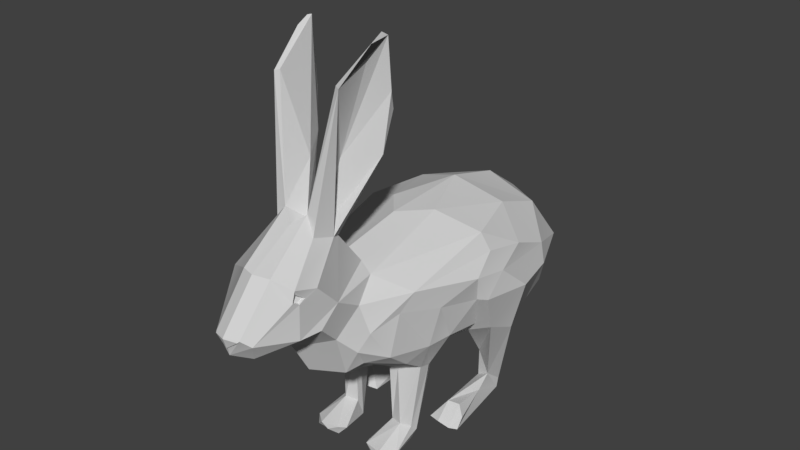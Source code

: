 # Source: Rabbit_v2.blend  (saved by Blender 2.77.0; exported with 4.5.12 LTS)
import bpy
from mathutils import Matrix  # noqa: F401  (used for matrix-valued properties, if any)

bpy.ops.wm.read_factory_settings(use_empty=True)
scene = bpy.context.scene
scene.name = 'Scene'

# ---- collections
col_collection_1 = bpy.data.collections.new('Collection 1'); scene.collection.children.link(col_collection_1)

# ---- materials (node trees are filled in below, after node groups)
mat_rabbit = bpy.data.materials.new('Rabbit')
mat_rabbit.alpha_threshold = 0.0
mat_rabbit.diffuse_color = (0.64, 0.64, 0.64, 1.0)
mat_rabbit.specular_color = (0.0, 0.0, 0.0)
mat_rabbit.roughness = 0.5
mat_rabbit.specular_intensity = 1.0

# ---- material node trees

# ---- world
world_world = bpy.data.worlds.new('World'); scene.world = world_world
world_world.color = (0.05088, 0.05088, 0.05088)
world_world.use_sun_shadow = False
world_world.sun_shadow_jitter_overblur = 0.0
world_world.cycles.sampling_method = 'MANUAL'

# ---- meshes
me_rabbit = bpy.data.meshes.new('Rabbit')
me_rabbit.from_pydata([(0.0, 0.6509, -0.2775), (0.0, 0.6378, -0.01943), (0.0, 0.6052, 0.1578), (0.0, 0.6377, 0.2074), (0.0, 0.2694, 0.2102), (0.0, 0.2136, 0.07906), (0.0, 0.6057, -0.4446), (0.0, 0.3289, -0.6121), (0.0, 0.3172, -0.6569), (-0.116, 0.1416, -0.2598), (-0.147, 0.07289, -0.261), (-0.2197, 0.3075, -0.1607), (-0.1002, 0.153, -0.3063), (-0.1543, 0.01063, -0.2991), (-0.1491, 0.03097, -0.3136), (-0.1609, 0.05511, -0.2011), (-0.1923, 0.04247, -0.08081), (-0.1734, 0.07288, -0.09171), (-0.1401, 0.07407, -0.08488), (-0.1881, 0.009337, -0.06514), (-0.1216, 0.05183, -0.1132), (-0.1328, 0.01982, -0.04979), (-0.0986, 0.01683, -0.05943), (-0.112, 0.05449, -0.2649), (-0.09994, 0.04559, -0.2899), (-0.1133, 0.0294, -0.3208), (-0.1124, 0.004623, -0.3036), (-0.1607, 0.2256, -0.358), (-0.1906, 0.4428, 0.023), (-0.1854, 0.3354, -0.02398), (-0.1732, 0.3315, 0.04538), (-0.1489, 0.2994, 0.1089), (-0.1568, 0.359, 0.1804), (-0.1556, 0.4687, 0.1423), (-0.1708, 0.5178, 0.1033), (-0.2282, 0.4943, -0.08195), (-0.1334, 0.4416, 0.2273), (-0.104, 0.3409, 0.22), (-0.1127, 0.3909, 0.251), (-0.08209, 0.325, 0.2625), (0.0, 0.4157, 0.3608), (-0.09437, 0.4483, 0.3067), (-0.1114, 0.5131, 0.3723), (0.0, 0.4698, 0.4095), (-0.1002, 0.5107, 0.4324), (-0.03222, 0.475, 0.5147), (-0.054, 0.5245, 0.5365), (0.0, 0.4942, 0.5589), (0.0, 0.5149, 0.5622), (-0.03761, 0.5459, 0.5593), (-0.04279, 0.6636, 0.4598), (-0.09408, 0.6117, 0.4443), (0.0, 0.6681, 0.4756), (-0.09722, 0.6442, 0.4387), (-0.08948, 0.6284, 0.4307), (-0.1011, 0.6159, 0.4107), (-0.1072, 0.6286, 0.3774), (-0.09833, 0.6039, 0.4272), (-0.1092, 0.5606, 0.3121), (-0.08649, 0.5677, 0.171), (-0.1051, 0.5154, 0.2355), (-0.05604, 0.5949, 0.1697), (-0.05456, 0.6952, 0.2476), (-0.0709, 0.7085, 0.2795), (-0.0694, 0.6343, -0.1017), (-0.1839, 0.5865, -0.1502), (-0.1372, 0.5997, -0.311), (-0.2193, 0.5172, -0.2752), (-0.1479, 0.5561, -0.4425), (-0.1888, 0.322, -0.1305), (-0.05086, 0.2516, 0.06041), (-0.09851, 0.2185, -0.2884), (0.0, 0.1904, -0.09008), (0.0, 0.1841, -0.2716), (-0.1384, 0.2622, -0.1697), (-0.1012, 0.1984, -0.4005), (0.0, 0.1778, -0.4127), (-0.1045, 0.2562, -0.5188), (-0.06353, 0.2302, -0.5404), (-0.04274, 0.2472, -0.6413), (0.0, 0.1659, -0.4961), (0.0, 0.2226, -0.6514), (0.0, 0.2744, -0.6647), (-0.1324, 0.3064, -0.5192), (-0.08925, 0.4115, -0.593), (-0.1559, 0.4124, -0.5564), (0.0, 0.4048, -0.6145), (0.0, 0.5198, -0.5642), (-0.2128, 0.4646, -0.4007), (-0.1723, 0.304, -0.4654), (-0.2222, 0.4017, -0.4041), (-0.2545, 0.4052, -0.2669), (-0.2353, 0.4789, -0.1828), (-0.2389, 0.4203, -0.1155), (-0.2204, 0.2621, -0.258), (-0.137, 0.2459, 0.03526), (-0.06284, 0.06221, 0.06235), (-0.07516, 0.2278, 0.05365), (-0.1361, 0.2358, -0.0004179), (-0.1192, 0.2427, -0.03641), (-0.06314, 0.005607, 0.04118), (-0.09169, 0.2346, -0.03335), (-0.2102, 0.416, -0.1051), (0.0, 0.7438, 0.3513), (0.0, 0.7411, 0.2926), (0.0, 0.3238, 0.3092), (0.0, 0.4696, 0.5053), (0.0, 0.5495, 0.5733), (-0.03505, 0.5424, 0.5635), (-0.08521, 1.08, 0.2742), (-0.02849, 0.8731, 0.2453), (-0.1057, 1.174, 0.1447), (-0.06059, 0.9113, 0.1835), (-0.03019, 0.7337, 0.2447), (-0.1188, 0.9892, 0.1206), (-0.1253, 0.8935, 0.1652), (-0.1256, 1.038, 0.135), (-0.1225, 1.169, 0.1423), (-0.1112, 1.157, 0.1856), (-0.05533, 0.8874, 0.2346), (-0.09822, 1.076, 0.28), (-0.03539, 0.7735, 0.3275), (-0.05742, 0.7217, 0.334), (-0.03786, 0.7213, 0.2746), (-0.03982, 0.02185, 0.1355), (-0.05212, 0.03096, 0.1584), (-0.0983, 0.06707, 0.07354), (-0.08149, 0.01565, 0.1666), (-0.1029, 0.03057, 0.1684), (-0.1389, 0.02471, 0.1382), (-0.12, 0.05577, 0.05228), (-0.1302, 0.003133, 0.1513), (-0.1101, 0.003573, 0.1513), (-0.1082, 0.002389, 0.03866), (-0.05699, 0.002603, 0.1501), (-0.1668, 0.01105, -0.0531), (-0.1272, 0.004242, -0.0656), (-0.08351, 0.6223, 0.4281), (-0.08689, 0.6101, 0.4381), (-0.09002, 0.6044, 0.4256), (-0.09202, 0.6132, 0.4134), (0.0, 0.7242, 0.2559), (-0.0558, 0.2823, -0.5929), (-0.1231, 0.03778, 0.03281), (0.0, 0.5454, 0.5751), (0.0, 0.5168, 0.5659), (-0.2116, 0.5394, -0.1553)], [(3, 141), (2, 3)], [(9, 11, 10), (71, 9, 12), (9, 23, 12), (15, 16, 17), (15, 17, 18), (18, 17, 135), (18, 135, 21), (20, 18, 22), (18, 21, 22), (22, 23, 20), (25, 24, 26), (30, 28, 29), (30, 31, 32), (28, 30, 33), (32, 33, 30), (34, 28, 33), (34, 33, 36), (32, 36, 33), (31, 37, 32), (36, 32, 38), (38, 32, 37), (39, 38, 37), (38, 39, 41), (39, 105, 40, 41), (42, 41, 40, 43), (42, 43, 44), (44, 43, 45), (44, 45, 46), (47, 46, 45), (49, 46, 47), (48, 49, 47), (54, 51, 53), (55, 54, 53, 56), (57, 55, 56), (58, 44, 57, 56), (46, 51, 57), (46, 57, 44), (58, 42, 44), (41, 42, 58, 60), (59, 60, 58), (41, 60, 36, 38), (60, 34, 36), (59, 34, 60), (59, 58, 61), (61, 58, 62), (56, 63, 62, 58), (2, 1, 64, 59, 61), (28, 34, 35), (64, 65, 59), (65, 34, 59), (0, 66, 64), (66, 65, 64), (67, 146, 65), (66, 67, 65), (65, 146, 34), (28, 35, 102), (28, 102, 29), (29, 102, 69), (73, 72, 70, 71), (70, 74, 71), (75, 71, 27), (27, 83, 75), (76, 73, 71, 75), (75, 83, 77), (78, 76, 75, 77), (79, 80, 76), (76, 78, 79), (81, 80, 79), (82, 81, 79), (142, 78, 77), (142, 77, 83), (84, 142, 85), (85, 142, 83), (86, 84, 87), (84, 85, 87), (87, 85, 68), (88, 67, 66, 68), (89, 83, 27), (85, 83, 89), (88, 68, 85), (85, 89, 90), (85, 90, 88), (27, 90, 89), (92, 88, 90, 91), (92, 67, 88), (92, 91, 93), (11, 93, 91, 94), (94, 91, 90, 27), (96, 97, 126), (95, 126, 97), (97, 31, 95), (97, 96, 70), (70, 96, 100), (100, 101, 70), (70, 101, 99), (110, 111, 109), (110, 112, 111), (104, 112, 110), (113, 112, 104), (113, 114, 112), (62, 114, 113), (62, 115, 114), (112, 114, 111), (114, 116, 111), (111, 116, 117), (114, 115, 116), (109, 111, 117, 118, 120), (118, 117, 119), (119, 117, 116), (118, 119, 120), (121, 109, 120), (122, 121, 120), (119, 123, 120), (63, 122, 120), (120, 123, 63), (123, 115, 63), (100, 96, 124), (124, 96, 125), (96, 126, 125), (125, 128, 127), (125, 126, 128), (126, 129, 128), (130, 129, 126), (128, 129, 131), (128, 131, 132), (129, 130, 143), (131, 134, 132), (131, 133, 134), (26, 136, 135), (54, 55, 140, 137), (51, 54, 137, 138), (57, 51, 138, 139), (140, 139, 138, 137), (55, 57, 139, 140), (10, 94, 14), (94, 27, 14), (11, 94, 10), (11, 9, 74), (9, 10, 23), (74, 9, 71), (12, 23, 24), (12, 27, 71), (10, 14, 13), (25, 14, 27), (25, 26, 14), (14, 26, 13), (15, 13, 19), (15, 10, 13), (15, 19, 16), (10, 15, 18), (20, 10, 18), (16, 19, 135), (17, 16, 135), (26, 23, 22), (23, 10, 20), (26, 24, 23), (27, 24, 25), (12, 24, 27), (29, 70, 99), (70, 4, 39), (5, 4, 70), (39, 4, 105), (43, 106, 45), (47, 45, 106), (49, 48, 145, 108), (50, 52, 103, 121), (121, 122, 53, 50), (46, 49, 50, 53, 51), (63, 56, 53, 122), (2, 61, 62, 141), (62, 113, 141), (141, 113, 104), (0, 64, 1), (0, 68, 66), (6, 68, 0), (29, 69, 70), (78, 142, 79), (79, 142, 8, 82), (8, 142, 7), (84, 7, 142), (84, 86, 7), (6, 87, 68), (67, 92, 35, 146), (102, 35, 92, 93), (93, 11, 74, 69, 102), (70, 69, 74), (133, 143, 99), (143, 130, 98), (126, 95, 130), (98, 130, 95), (99, 143, 98), (98, 29, 99), (30, 29, 98), (95, 30, 98), (31, 30, 95), (31, 97, 37), (39, 37, 97, 70), (133, 101, 100), (99, 101, 133), (103, 104, 121), (104, 110, 121), (121, 110, 109), (63, 115, 62), (100, 124, 134), (125, 134, 124), (125, 127, 134), (128, 132, 127), (133, 131, 129), (143, 133, 129), (134, 133, 100), (134, 127, 132), (21, 135, 136), (26, 135, 19), (13, 26, 19), (136, 26, 22), (22, 21, 136), (144, 108, 145), (107, 49, 108, 144), (107, 52, 50, 49), (119, 116, 115, 123), (34, 146, 35), (5, 70, 72)])
_k = set([(51, 54), (54, 55), (137, 138), (137, 140)])
me_rabbit.attributes.new('sharp_edge', 'BOOLEAN', 'EDGE').data.foreach_set('value', [ (min(e.vertices), max(e.vertices)) in _k for e in me_rabbit.edges])
_uv = me_rabbit.uv_layers.new(name='UVMap')
_uv.uv.foreach_set('vector', [0.1046, 0.2359, 0.04059, 0.2235, 0.1052, 0.2729, 0.1543, 0.1891, 0.1046, 0.2359, 0.1593, 0.232, 0.1046, 0.2359, 0.127, 0.2585, 0.1593, 0.232, 0.2043, 0.1253, 0.3304, 0.1336, 0.3289, 0.1182, 0.2043, 0.1253, 0.3289, 0.1182, 0.3321, 0.07234, 0.3321, 0.07234, 0.3289, 0.1182, 0.3651, 0.1133, 0.3321, 0.07234, 0.3651, 0.1133, 0.3694, 0.06258, 0.2993, 0.05952, 0.3321, 0.07234, 0.3505, 0.0278, 0.3321, 0.07234, 0.3694, 0.06258, 0.3505, 0.0278, 0.3505, 0.0278, 0.127, 0.0618, 0.2993, 0.05952, 0.04495, 0.02619, 0.08603, 0.03985, 0.05174, 0.00683, 0.3235, 0.4299, 0.3977, 0.4831, 0.3685, 0.3802, 0.3235, 0.4299, 0.2661, 0.4517, 0.2605, 0.5124, 0.3977, 0.4831, 0.3235, 0.4299, 0.3408, 0.5608, 0.2605, 0.5124, 0.3408, 0.5608, 0.3235, 0.4299, 0.374, 0.6196, 0.3977, 0.4831, 0.3408, 0.5608, 0.374, 0.6196, 0.3408, 0.5608, 0.269, 0.6038, 0.2605, 0.5124, 0.269, 0.6038, 0.3408, 0.5608, 0.2661, 0.4517, 0.1916, 0.5257, 0.2605, 0.5124, 0.269, 0.6038, 0.2605, 0.5124, 0.2029, 0.5866, 0.2029, 0.5866, 0.2605, 0.5124, 0.1916, 0.5257, 0.1469, 0.5484, 0.2029, 0.5866, 0.1916, 0.5257, 0.2029, 0.5866, 0.1469, 0.5484, 0.1776, 0.6771, 0.1469, 0.5484, 0.03645, 0.5694, 0.0, 0.0, 0.1776, 0.6771, 0.1675, 0.7589, 0.1776, 0.6771, 0.0, 0.0, 0.02817, 0.7353, 0.1675, 0.7589, 0.02817, 0.7353, 0.1262, 0.8196, 0.1262, 0.8196, 0.02817, 0.7353, 0.04228, 0.8413, 0.1262, 0.8196, 0.04228, 0.8413, 0.08083, 0.874, 0.01012, 0.8789, 0.08083, 0.874, 0.04228, 0.8413, 0.06633, 0.9074, 0.08083, 0.874, 0.01012, 0.8789, 0.01843, 0.9033, 0.06633, 0.9074, 0.01012, 0.8789, 0.1948, 0.9123, 0.1736, 0.9041, 0.2002, 0.9239, 0.2011, 0.8927, 0.1948, 0.9123, 0.2002, 0.9239, 0.2326, 0.8862, 0.1852, 0.8931, 0.2011, 0.8927, 0.2326, 0.8862, 0.2379, 0.7965, 0.1262, 0.8196, 0.1852, 0.8931, 0.2326, 0.8862, 0.08083, 0.874, 0.1736, 0.9041, 0.1852, 0.8931, 0.08083, 0.874, 0.1852, 0.8931, 0.1262, 0.8196, 0.2379, 0.7965, 0.1675, 0.7589, 0.1262, 0.8196, 0.1776, 0.6771, 0.1675, 0.7589, 0.2379, 0.7965, 0.2881, 0.7012, 0.3752, 0.7392, 0.2881, 0.7012, 0.2379, 0.7965, 0.1776, 0.6771, 0.2881, 0.7012, 0.269, 0.6038, 0.2029, 0.5866, 0.2881, 0.7012, 0.374, 0.6196, 0.269, 0.6038, 0.3752, 0.7392, 0.374, 0.6196, 0.2881, 0.7012, 0.3752, 0.7392, 0.2379, 0.7965, 0.4058, 0.8108, 0.4058, 0.8108, 0.2379, 0.7965, 0.3317, 0.8803, 0.9448, 0.7896, 0.9173, 0.8019, 0.9596, 0.8507, 0.2379, 0.7965, 0.4439, 0.8659, 0.5968, 0.792, 0.6146, 0.6907, 0.3752, 0.7392, 0.4058, 0.8108, 0.3977, 0.4831, 0.374, 0.6196, 0.5476, 0.4892, 0.6146, 0.6907, 0.5988, 0.5919, 0.3752, 0.7392, 0.5988, 0.5919, 0.374, 0.6196, 0.3752, 0.7392, 0.7671, 0.6616, 0.6957, 0.544, 0.6146, 0.6907, 0.6957, 0.544, 0.5988, 0.5919, 0.6146, 0.6907, 0.6323, 0.4743, 0.5726, 0.5394, 0.5988, 0.5919, 0.6957, 0.544, 0.6323, 0.4743, 0.5988, 0.5919, 0.5988, 0.5919, 0.5726, 0.5394, 0.374, 0.6196, 0.3977, 0.4831, 0.5476, 0.4892, 0.4764, 0.4302, 0.3977, 0.4831, 0.4764, 0.4302, 0.3685, 0.3802, 0.3685, 0.3802, 0.4764, 0.4302, 0.4479, 0.3442, 0.4706, 0.1282, 0.0, 0.0, 0.3592, 0.2596, 0.5115, 0.2103, 0.3592, 0.2596, 0.4097, 0.2778, 0.5115, 0.2103, 0.6198, 0.2221, 0.5115, 0.2103, 0.6027, 0.2608, 0.6027, 0.2608, 0.7097, 0.3032, 0.6198, 0.2221, 0.0, 0.0, 0.4706, 0.1282, 0.5115, 0.2103, 0.6198, 0.2221, 0.6198, 0.2221, 0.7097, 0.3032, 0.6986, 0.2591, 0.7285, 0.2102, 0.6499, 0.1459, 0.6198, 0.2221, 0.6986, 0.2591, 0.7595, 0.1769, 0.7048, 0.1082, 0.6499, 0.1459, 0.6499, 0.1459, 0.7285, 0.2102, 0.7595, 0.1769, 0.7788, 0.1431, 0.7048, 0.1082, 0.7595, 0.1769, 0.8154, 0.1797, 0.7788, 0.1431, 0.7595, 0.1769, 0.7807, 0.2384, 0.7285, 0.2102, 0.6986, 0.2591, 0.7807, 0.2384, 0.6986, 0.2591, 0.7097, 0.3032, 0.7961, 0.3362, 0.7807, 0.2384, 0.7376, 0.3595, 0.7376, 0.3595, 0.7807, 0.2384, 0.7097, 0.3032, 0.8613, 0.311, 0.7961, 0.3362, 0.8757, 0.4136, 0.7961, 0.3362, 0.7376, 0.3595, 0.8757, 0.4136, 0.8757, 0.4136, 0.7376, 0.3595, 0.7387, 0.4663, 0.6624, 0.4131, 0.6323, 0.4743, 0.6957, 0.544, 0.7387, 0.4663, 0.6621, 0.3181, 0.7097, 0.3032, 0.6027, 0.2608, 0.7376, 0.3595, 0.7097, 0.3032, 0.6621, 0.3181, 0.6624, 0.4131, 0.7387, 0.4663, 0.7376, 0.3595, 0.7376, 0.3595, 0.6621, 0.3181, 0.6396, 0.3729, 0.7376, 0.3595, 0.6396, 0.3729, 0.6624, 0.4131, 0.6027, 0.2608, 0.6396, 0.3729, 0.6621, 0.3181, 0.5519, 0.4586, 0.6624, 0.4131, 0.6396, 0.3729, 0.574, 0.3901, 0.5519, 0.4586, 0.6323, 0.4743, 0.6624, 0.4131, 0.5519, 0.4586, 0.574, 0.3901, 0.4946, 0.4285, 0.4713, 0.3384, 0.4946, 0.4285, 0.574, 0.3901, 0.5265, 0.3061, 0.5265, 0.3061, 0.574, 0.3901, 0.6396, 0.3729, 0.6027, 0.2608, 0.8851, 0.5674, 0.9312, 0.5874, 0.8939, 0.5399, 0.951, 0.5161, 0.8939, 0.5399, 0.9312, 0.5874, 0.9312, 0.5874, 0.9937, 0.5322, 0.951, 0.5161, 0.9312, 0.5874, 0.8851, 0.5674, 0.9135, 0.6873, 0.9135, 0.6873, 0.8851, 0.5674, 0.8649, 0.5978, 0.8649, 0.5978, 0.8662, 0.6398, 0.9135, 0.6873, 0.9135, 0.6873, 0.8662, 0.6398, 0.8489, 0.6491, 0.8522, 0.9468, 0.6296, 0.8766, 0.7002, 0.9626, 0.8522, 0.9468, 0.8157, 0.9081, 0.6296, 0.8766, 0.9409, 0.9484, 0.8157, 0.9081, 0.8522, 0.9468, 0.9538, 0.9047, 0.8157, 0.9081, 0.9409, 0.9484, 0.9538, 0.9047, 0.7608, 0.868, 0.8157, 0.9081, 0.9596, 0.8507, 0.7608, 0.868, 0.9538, 0.9047, 0.9596, 0.8507, 0.8135, 0.852, 0.7608, 0.868, 0.8157, 0.9081, 0.7608, 0.868, 0.6296, 0.8766, 0.7608, 0.868, 0.7303, 0.855, 0.6296, 0.8766, 0.6296, 0.8766, 0.7303, 0.855, 0.6403, 0.8531, 0.7608, 0.868, 0.8135, 0.852, 0.7303, 0.855, 0.7002, 0.9626, 0.6296, 0.8766, 0.6403, 0.8531, 0.6394, 0.828, 0.7089, 0.7664, 0.6394, 0.828, 0.6403, 0.8531, 0.8278, 0.7956, 0.8278, 0.7956, 0.6403, 0.8531, 0.7303, 0.855, 0.6394, 0.828, 0.8278, 0.7956, 0.7089, 0.7664, 0.9027, 0.7221, 0.7002, 0.7583, 0.7089, 0.7664, 0.9226, 0.7513, 0.9027, 0.7221, 0.7089, 0.7664, 0.8278, 0.7956, 0.9032, 0.7967, 0.7089, 0.7664, 0.9173, 0.8019, 0.9226, 0.7513, 0.7089, 0.7664, 0.7089, 0.7664, 0.9032, 0.7967, 0.9173, 0.8019, 0.9032, 0.7967, 0.8135, 0.852, 0.9173, 0.8019, 0.8377, 0.06553, 0.858, 0.1019, 0.9164, 0.04313, 0.9164, 0.04313, 0.858, 0.1019, 0.9359, 0.05122, 0.858, 0.1019, 0.8935, 0.1272, 0.9359, 0.05122, 0.9359, 0.05122, 0.9619, 0.09293, 0.9684, 0.06805, 0.9359, 0.05122, 0.8935, 0.1272, 0.9619, 0.09293, 0.8935, 0.1272, 0.9633, 0.127, 0.9619, 0.09293, 0.898, 0.1638, 0.9633, 0.127, 0.8935, 0.1272, 0.9619, 0.09293, 0.9633, 0.127, 0.9811, 0.1229, 0.9619, 0.09293, 0.9811, 0.1229, 0.9897, 0.105, 0.9633, 0.127, 0.898, 0.1638, 0.8869, 0.1969, 0.5405, 0.09087, 0.5246, 0.03491, 0.533, 0.08007, 0.5405, 0.09087, 0.6187, 0.05773, 0.5246, 0.03491, 0.5997, 0.841, 0.408, 0.9415, 0.4141, 0.9784, 0.1948, 0.9123, 0.2011, 0.8927, 0.2011, 0.8927, 0.1948, 0.9123, 0.1736, 0.9041, 0.1948, 0.9123, 0.1948, 0.9123, 0.1736, 0.9041, 0.1852, 0.8931, 0.1736, 0.9041, 0.1736, 0.9041, 0.1852, 0.8931, 0.2011, 0.8927, 0.1852, 0.8931, 0.1736, 0.9041, 0.1948, 0.9123, 0.2011, 0.8927, 0.1852, 0.8931, 0.1852, 0.8931, 0.2011, 0.8927, 0.1052, 0.2729, 0.03071, 0.335, 0.07953, 0.3657, 0.03071, 0.335, 0.0284, 0.4086, 0.07953, 0.3657, 0.04059, 0.2235, 0.03418, 0.2915, 0.1052, 0.2729, 0.04059, 0.2235, 0.1046, 0.2359, 0.07861, 0.1855, 0.1046, 0.2359, 0.1052, 0.2729, 0.127, 0.2585, 0.07861, 0.1855, 0.1046, 0.2359, 0.1543, 0.1891, 0.1593, 0.232, 0.127, 0.2585, 0.1724, 0.2549, 0.1593, 0.232, 0.2055, 0.1853, 0.1543, 0.1891, 0.08447, 0.105, 0.0498, 0.1635, 0.05811, 0.1715, 0.02148, 0.1582, 0.0498, 0.1635, 0.02246, 0.1245, 0.02148, 0.1582, 0.02539, 0.1777, 0.0498, 0.1635, 0.0498, 0.1635, 0.02539, 0.1777, 0.05811, 0.1715, 0.2043, 0.1253, 0.05811, 0.1715, 0.3501, 0.1493, 0.2043, 0.1253, 0.1438, 0.09596, 0.05811, 0.1715, 0.2043, 0.1253, 0.3501, 0.1493, 0.3304, 0.1336, 0.1438, 0.09596, 0.2043, 0.1253, 0.3321, 0.07234, 0.2993, 0.05952, 0.1438, 0.09596, 0.3321, 0.07234, 0.3304, 0.1336, 0.3501, 0.1493, 0.3651, 0.1133, 0.3289, 0.1182, 0.3304, 0.1336, 0.3651, 0.1133, 0.05174, 0.00683, 0.127, 0.0618, 0.3505, 0.0278, 0.127, 0.0618, 0.1438, 0.09596, 0.2993, 0.05952, 0.05174, 0.00683, 0.08603, 0.03985, 0.127, 0.0618, 0.04277, 0.05722, 0.08603, 0.03985, 0.04495, 0.02619, 0.07275, 0.0669, 0.08603, 0.03985, 0.04277, 0.05722, 0.3685, 0.3802, 0.3581, 0.3564, 0.3354, 0.3589, 0.2364, 0.318, 0.07531, 0.4378, 0.1469, 0.5484, 0.1597, 0.3217, 0.07531, 0.4378, 0.2364, 0.318, 0.1469, 0.5484, 0.07531, 0.4378, 0.03645, 0.5694, 0.02817, 0.7353, 0.005659, 0.8239, 0.04228, 0.8413, 0.01012, 0.8789, 0.04228, 0.8413, 0.005659, 0.8239, 0.06633, 0.9074, 0.01843, 0.9033, 0.01843, 0.9033, 0.06633, 0.9074, 0.1939, 0.9552, 0.0, 0.0, 0.9614, 0.9902, 0.9224, 0.9839, 0.9027, 0.7221, 0.9226, 0.7513, 0.2002, 0.9239, 0.1939, 0.9552, 0.08083, 0.874, 0.06633, 0.9074, 0.1939, 0.9552, 0.2002, 0.9239, 0.1736, 0.9041, 0.9173, 0.8019, 0.9448, 0.7896, 0.2002, 0.9239, 0.2764, 0.9219, 0.4439, 0.8659, 0.4058, 0.8108, 0.3317, 0.8803, 0.3402, 0.9498, 0.3317, 0.8803, 0.3258, 0.9186, 0.3402, 0.9498, 0.3402, 0.9498, 0.3258, 0.9186, 0.3033, 0.9707, 0.7671, 0.6616, 0.6146, 0.6907, 0.5968, 0.792, 0.7671, 0.6616, 0.7387, 0.4663, 0.6957, 0.544, 0.854, 0.5405, 0.7387, 0.4663, 0.7671, 0.6616, 0.3685, 0.3802, 0.4479, 0.3442, 0.3592, 0.2596, 0.7285, 0.2102, 0.7807, 0.2384, 0.7595, 0.1769, 0.7595, 0.1769, 0.7807, 0.2384, 0.8281, 0.2319, 0.8154, 0.1797, 0.8281, 0.2319, 0.7807, 0.2384, 0.837, 0.2532, 0.7961, 0.3362, 0.837, 0.2532, 0.7807, 0.2384, 0.7961, 0.3362, 0.8613, 0.311, 0.837, 0.2532, 0.854, 0.5405, 0.8757, 0.4136, 0.7387, 0.4663, 0.6323, 0.4743, 0.5519, 0.4586, 0.5476, 0.4892, 0.5726, 0.5394, 0.4764, 0.4302, 0.5476, 0.4892, 0.5519, 0.4586, 0.4946, 0.4285, 0.4946, 0.4285, 0.4713, 0.3384, 0.07861, 0.1855, 0.4479, 0.3442, 0.4764, 0.4302, 0.3592, 0.2596, 0.4479, 0.3442, 0.4097, 0.2778, 0.8979, 0.4829, 0.8747, 0.491, 0.9283, 0.4466, 0.8747, 0.491, 0.8916, 0.5125, 0.9398, 0.4744, 0.8939, 0.5399, 0.951, 0.5161, 0.8916, 0.5125, 0.9398, 0.4744, 0.8916, 0.5125, 0.951, 0.5161, 0.9283, 0.4466, 0.8747, 0.491, 0.9398, 0.4744, 0.9398, 0.4744, 0.9951, 0.4409, 0.9283, 0.4466, 0.998, 0.4844, 0.9951, 0.4409, 0.9398, 0.4744, 0.951, 0.5161, 0.998, 0.4844, 0.9398, 0.4744, 0.9937, 0.5322, 0.998, 0.4844, 0.951, 0.5161, 0.9937, 0.5322, 0.9312, 0.5874, 0.9961, 0.5698, 0.1469, 0.5484, 0.9961, 0.5698, 0.9312, 0.5874, 0.2364, 0.318, 0.8413, 0.6094, 0.8662, 0.6398, 0.8649, 0.5978, 0.8489, 0.6491, 0.8662, 0.6398, 0.8413, 0.6094, 0.9614, 0.9902, 0.9409, 0.9484, 0.9224, 0.9839, 0.9409, 0.9484, 0.8522, 0.9468, 0.9224, 0.9839, 0.9224, 0.9839, 0.8522, 0.9468, 0.7002, 0.9626, 0.9173, 0.8019, 0.8135, 0.852, 0.9596, 0.8507, 0.8377, 0.06553, 0.9164, 0.04313, 0.945, 0.02095, 0.9359, 0.05122, 0.945, 0.02095, 0.9164, 0.04313, 0.9359, 0.05122, 0.9684, 0.06805, 0.945, 0.02095, 0.9619, 0.09293, 0.9897, 0.105, 0.9684, 0.06805, 0.9172, 0.2204, 0.9811, 0.1229, 0.9633, 0.127, 0.8869, 0.1969, 0.9172, 0.2204, 0.9633, 0.127, 0.5246, 0.03491, 0.6187, 0.05773, 0.6057, 0.02734, 0.5246, 0.03491, 0.5234, 0.06103, 0.533, 0.08007, 0.3937, 0.948, 0.4141, 0.9784, 0.408, 0.9415, 0.5997, 0.841, 0.4141, 0.9784, 0.4288, 0.9917, 0.6152, 0.877, 0.5997, 0.841, 0.4288, 0.9917, 0.408, 0.9415, 0.5997, 0.841, 0.3928, 0.9227, 0.3928, 0.9227, 0.3937, 0.948, 0.408, 0.9415, 0.04279, 0.9368, 0.06633, 0.9074, 0.01843, 0.9033, 0.04279, 0.9368, 0.06633, 0.9074, 0.06633, 0.9074, 0.04279, 0.9368, 0.04279, 0.9368, 0.0, 0.0, 0.1939, 0.9552, 0.06633, 0.9074, 0.8278, 0.7956, 0.7303, 0.855, 0.8135, 0.852, 0.9032, 0.7967, 0.374, 0.6196, 0.5726, 0.5394, 0.5476, 0.4892, 0.0, 0.0, 0.0, 0.0, 0.0, 0.0])
me_rabbit.materials.append(mat_rabbit)
me_rabbit.use_remesh_preserve_volume = False
me_rabbit.use_remesh_preserve_attributes = False
me_rabbit.use_mirror_vertex_groups = False
me_rabbit.update()
me_rabbit.normals_split_custom_set([tuple(v) for v in zip(*[iter([0.4128, -0.1616, 0.8964, 0.4656, -0.2321, 0.854, 0.4618, -0.2005, 0.864, 0.7815, -0.5386, 0.3149, 0.9641, -0.06309, 0.2581, 0.9398, -0.09462, 0.3283, 0.961, -0.002084, 0.2767, 0.9428, 0.09219, 0.3203, 0.937, -0.0007581, 0.3494, -0.8687, 0.4743, -0.1425, -0.8224, 0.5, -0.2715, -0.8855, 0.423, -0.1922, -0.000931, 0.9918, -0.1276, 0.03375, 0.9783, -0.2047, -0.004369, 0.986, -0.1665, -0.2896, 0.444, 0.8479, -0.1391, 0.4555, 0.8793, -0.1763, 0.5397, 0.8232, -0.2285, 0.407, 0.8844, -0.1726, 0.521, 0.8359, -0.2626, 0.5382, 0.8009, 0.7944, 0.599, 0.1006, 0.8672, 0.4946, 0.05814, 0.7562, 0.6542, 0.01629, 0.2975, 0.4384, 0.8481, 0.2746, 0.6367, 0.7205, 0.1978, 0.5642, 0.8016, 0.7846, 0.6199, 0.01326, 0.789, 0.5983, 0.1394, 0.8179, 0.5738, 0.04154, 0.9367, -0.2008, -0.2869, 0.9175, -0.1992, -0.3442, 0.9411, -0.1059, -0.321, -0.983, -0.1109, 0.1461, -0.9701, -0.1822, 0.1606, -0.9629, -0.0974, 0.2515, -0.918, -0.3419, 0.201, -0.9258, -0.3223, 0.1975, -0.9218, -0.3505, 0.1654, -0.9435, -0.09073, 0.3188, -0.951, -0.06894, 0.3013, -0.9544, -0.09629, 0.2824, -0.9944, 0.05206, 0.09197, -0.994, 0.03212, 0.1047, -0.9901, 0.06074, 0.1268, -0.9509, -0.07917, 0.2992, -0.9494, -0.04874, 0.3102, -0.9589, -0.05236, 0.2789, -0.9552, -0.1667, 0.2447, -0.9712, -0.1175, 0.2073, -0.974, -0.1193, 0.1927, -0.9509, 0.1276, 0.282, -0.9746, 0.103, 0.1989, -0.9493, 0.1032, 0.297, -0.581, -0.6425, 0.4996, -0.6053, -0.6589, 0.4466, -0.5372, -0.6924, 0.4816, -0.8328, -0.1635, 0.5289, -0.8062, -0.03653, 0.5905, -0.8478, -0.06696, 0.526, -0.631, -0.5101, 0.5844, -0.5845, -0.479, 0.6549, -0.6674, -0.4516, 0.5922, -0.8905, -0.3426, 0.2993, -0.8586, -0.402, 0.3181, -0.8804, -0.3203, 0.3496, -0.7515, -0.2962, 0.5895, -0.7939, -0.2699, 0.5448, -0.791, -0.2928, 0.5372, -0.5084, -0.3642, 0.7803, -0.5159, -0.3697, 0.7728, -0.5128, -0.3733, 0.7731, -0.4959, -0.3785, 0.7815, -0.4767, -0.6652, 0.5748, -0.4992, -0.623, 0.6022, -0.4964, -0.6373, 0.5894, -0.5069, -0.6534, 0.5622, -0.3447, -0.9372, 0.05375, -0.4029, -0.9149, 0.02564, -0.3615, -0.9323, 0.01403, -0.375, -0.9246, -0.06624, -0.4024, -0.913, -0.06722, -0.4081, -0.9067, -0.1062, -0.748, -0.5131, 0.421, -0.7759, -0.4799, 0.4095, -0.7577, -0.5138, 0.4025, -0.5757, -0.5281, 0.6242, -0.5239, -0.5607, 0.6412, -0.5509, -0.5172, 0.6551, -0.5548, -0.458, 0.6946, -0.4949, -0.3809, 0.781, -0.5463, -0.3798, 0.7465, -0.2068, -0.2389, 0.9488, -0.1475, -0.2262, 0.9628, -0.2111, -0.1375, 0.9677, -0.861, -0.1944, -0.4699, -0.857, -0.1203, -0.501, -0.839, -0.2316, -0.4924, -0.9365, -0.1215, 0.3288, -0.9353, -0.1528, 0.3192, -0.9268, -0.2941, 0.2334, -0.9199, -0.1686, 0.3541, -0.9809, 0.05975, 0.1852, -0.9873, 0.01924, 0.1579, -0.9681, 0.03347, 0.2484, -0.995, -0.01278, 0.09923, -0.9961, 0.01601, 0.08727, -0.9978, 0.001661, 0.0665, -0.9885, -0.04002, 0.1455, -0.9547, -0.1117, 0.2758, -0.9498, -0.1502, 0.2746, -0.9358, -0.1454, 0.3212, -0.9241, 0.04419, 0.3796, -0.9152, 0.004387, 0.403, -0.9087, 0.05356, 0.414, -0.941, 0.2815, 0.1876, -0.9358, 0.3011, 0.1832, -0.9437, 0.2905, 0.158, -0.9927, -0.1081, -0.05288, -0.9885, -0.1354, -0.06763, -0.9894, -0.1348, -0.05342, -0.987, -0.1599, 0.01408, -0.977, 0.1629, -0.138, -0.9698, 0.2182, -0.1092, -0.9739, 0.1634, -0.1575, -0.9061, 0.1034, 0.4101, -0.9008, 0.04807, 0.4317, -0.8817, 0.07684, 0.4655, -0.8907, 0.1384, 0.433, -0.8893, 0.2619, 0.3748, -0.842, 0.2592, 0.473, -0.8444, 0.3215, 0.4286, -0.682, 0.6402, 0.3536, -0.6574, 0.6614, 0.3611, -0.6606, 0.6946, 0.2848, -0.6592, 0.7488, -0.06902, -0.6549, 0.7459, -0.121, -0.6993, 0.7128, -0.054, -0.9388, 0.2429, -0.2442, -0.9068, 0.2611, -0.331, -0.9546, 0.1281, -0.269, -0.9275, 0.195, -0.3191, -0.943, 0.1574, -0.2932, -0.9492, 0.1832, -0.2558, -0.9273, 0.2327, -0.2931, -0.3617, 0.9278, 0.09093, -0.3354, 0.9285, 0.1591, -0.3262, 0.9255, 0.1926, -0.3326, 0.9308, 0.1513, -0.3124, 0.9433, 0.1118, -0.9469, -0.05486, 0.3167, -0.9509, -0.07653, 0.2998, -0.945, -0.07225, 0.319, -0.4659, 0.862, 0.1997, -0.4371, 0.8772, 0.1986, -0.447, 0.8769, 0.1765, -0.625, 0.7402, 0.2478, -0.6099, 0.7567, 0.2353, -0.6334, 0.7398, 0.227, -0.348, 0.937, -0.02924, -0.3118, 0.9494, -0.03724, -0.3369, 0.9382, -0.07879, -0.3647, 0.9311, -0.003185, -0.3489, 0.9365, -0.03424, -0.3935, 0.9175, -0.05756, -0.8586, 0.5116, -0.03173, -0.8212, 0.5668, -0.06644, -0.8681, 0.493, -0.05768, -0.75, 0.6474, -0.1356, -0.7307, 0.6653, -0.1528, -0.7294, 0.6587, -0.1847, -0.8626, 0.4725, 0.1805, -0.8515, 0.4893, 0.1886, -0.8582, 0.4895, 0.1544, -0.9423, -0.2731, 0.1935, -0.9348, -0.2833, 0.2142, -0.9468, -0.2373, 0.2172, -0.9775, -0.128, 0.1677, -0.9689, -0.1205, 0.2161, -0.9782, -0.1128, 0.1743, -0.9713, -0.2324, 0.05032, -0.9592, -0.269, 0.08682, -0.9707, -0.2292, 0.07194, -0.48, -0.8701, 0.1122, -0.4659, -0.8783, 0.1071, -0.4704, -0.8809, 0.05226, -0.4516, -0.8816, 0.1374, -0.5138, -0.8526, 0.0948, -0.3422, -0.8922, 0.2948, -0.5005, -0.847, 0.1788, -0.3002, -0.9173, 0.2617, -0.3368, -0.9373, 0.08912, -0.2523, -0.9424, 0.2196, -0.5618, -0.6756, -0.4775, -0.6159, -0.7166, -0.3273, -0.6785, -0.624, -0.3878, -0.2662, -0.9584, 0.1028, -0.2736, -0.9581, 0.08508, -0.2385, -0.9666, 0.09356, -0.1763, -0.98, 0.09272, -0.8651, -0.4103, -0.2884, -0.8106, -0.5692, -0.1377, -0.8784, -0.438, -0.1912, -0.439, -0.864, -0.2465, -0.3701, -0.8804, -0.2964, -0.3643, -0.8474, -0.3864, -0.3442, -0.9014, -0.2625, -0.9083, -0.4065, 0.09861, -0.9259, -0.3718, 0.06697, -0.923, -0.3823, 0.04415, -0.3216, -0.9184, -0.2305, -0.2594, -0.9518, -0.1639, -0.3123, -0.9342, -0.1725, -0.5305, -0.7971, -0.2885, -0.5317, -0.789, -0.3078, -0.4875, -0.8252, -0.2854, -0.3475, -0.3326, -0.8767, -0.3511, -0.2295, -0.9078, -0.2987, -0.2537, -0.92, -0.6368, -0.5083, -0.5798, -0.7113, -0.3891, -0.5853, -0.6164, -0.5011, -0.6075, -0.7086, -0.3911, -0.5873, -0.7042, -0.373, -0.6042, -0.6753, -0.4147, -0.6099, -0.513, -0.1645, -0.8425, -0.483, -0.111, -0.8686, -0.4617, -0.1433, -0.8754, -0.6958, -0.3937, -0.6007, -0.7113, -0.3599, -0.6037, -0.6881, -0.352, -0.6345, -0.2, 0.4496, -0.8706, -0.1789, 0.3974, -0.9, -0.1865, 0.3379, -0.9225, -0.4042, 0.5367, -0.7407, -0.351, 0.5627, -0.7485, -0.416, 0.5186, -0.747, -0.4464, 0.5735, -0.6869, -0.4249, 0.622, -0.6577, -0.4209, 0.5429, -0.7267, -0.7886, 0.5824, -0.1973, -0.7859, 0.5827, -0.2069, -0.8084, 0.5553, -0.1956, -0.7976, 0.5791, -0.1687, -0.5604, -0.7013, -0.4405, -0.6186, -0.7097, -0.3371, -0.5516, -0.6632, -0.5058, -0.7361, -0.3867, -0.5555, -0.7523, -0.3562, -0.5543, -0.7355, -0.3623, -0.5725, -0.8132, 0.3889, -0.4329, -0.8331, 0.355, -0.4242, -0.8253, 0.3939, -0.4046, -0.896, -0.2219, -0.3846, -0.904, -0.1798, -0.3878, -0.8872, -0.2122, -0.4097, -0.9193, 0.1567, -0.3609, -0.9044, 0.1603, -0.3955, -0.9076, 0.1523, -0.3912, -0.9269, -0.3275, -0.1832, -0.9078, -0.3811, -0.175, -0.9134, -0.3815, -0.1423, -0.9362, 0.2955, -0.1903, -0.9433, 0.2927, -0.1565, -0.9372, 0.3129, -0.1539, -0.9347, 0.3115, -0.1711, -0.9788, 0.1421, -0.1475, -0.9813, 0.09076, -0.1695, -0.9855, 0.1516, -0.07635, -0.9887, 0.1342, 0.06625, -0.9809, 0.1671, 0.09973, -0.9855, 0.1631, 0.04737, -0.9697, -0.2229, 0.1005, -0.9641, -0.2488, 0.09334, -0.9655, -0.2249, 0.1311, -0.9771, -0.1619, 0.1384, -0.8856, -0.2998, -0.3548, -0.8937, -0.333, -0.3009, -0.9031, -0.3256, -0.28, -0.9163, -0.2972, -0.2684, 0.2788, 0.08874, 0.9563, 0.3079, -0.005082, 0.9514, 0.3325, 0.09291, 0.9385, -0.1971, 0.1205, 0.973, -0.2414, 0.1848, 0.9527, -0.4462, 0.1057, 0.8887, -0.5404, -0.6338, 0.5534, -0.3683, -0.789, 0.4918, -0.3561, -0.7551, 0.5505, -0.2799, 0.03329, 0.9595, -0.2925, 0.06237, 0.9542, -0.3075, -0.005232, 0.9515, 0.9843, -0.09734, 0.1473, 0.9895, -0.07973, 0.1205, 0.987, -0.06048, 0.1489, 0.9177, -0.01434, -0.3971, 0.9377, -0.007242, -0.3474, 0.9063, -0.04006, -0.4208, 0.2495, 0.8912, -0.3788, 0.2605, 0.9361, -0.2365, 0.3205, 0.9073, -0.2724, 0.9599, 0.2779, 0.03658, 0.9808, 0.1842, 0.06333, 0.9625, 0.2711, 0.01347, 0.9036, 0.1025, -0.416, 0.9145, 0.09991, -0.3922, 0.9171, 0.01478, -0.3984, 0.8942, 0.0401, -0.4459, 0.9077, 0.01571, -0.4194, 0.8914, 0.03424, -0.452, 0.8492, -0.01619, -0.5278, 0.8563, -0.06454, -0.5125, 0.8461, -0.03211, -0.5321, 0.6127, -0.141, -0.7777, 0.6198, -0.1629, -0.7676, 0.6082, -0.1906, -0.7705, 0.3835, -0.2658, -0.8844, 0.3684, -0.304, -0.8786, 0.35, -0.3106, -0.8838, -0.1141, -0.3794, -0.9182, -0.04992, -0.4085, -0.9114, -0.106, -0.4179, -0.9023, 0.7462, 0.05226, -0.6636, 0.8102, 0.1077, -0.5761, 0.7569, -0.06004, -0.6508, -0.6163, 0.265, -0.7416, -0.6027, 0.1488, -0.784, -0.6201, 0.053, -0.7828, 0.07526, -0.02472, -0.9969, 0.1271, 0.06608, -0.9897, 0.1717, -0.0315, -0.9846, -0.9828, -0.1153, -0.1442, -0.9638, -0.0445, -0.2627, -0.962, -0.1058, -0.2516, 0.3046, 0.7996, 0.5175, 0.3349, 0.7398, 0.5835, 0.3865, 0.7663, 0.5132, 0.3877, 0.7536, 0.5308, 0.3356, 0.8329, 0.44, -0.9739, -0.178, 0.1406, -0.9465, -0.2144, 0.2413, -0.9814, -0.05869, 0.1828, -0.8492, 0.08391, 0.5213, -0.8212, -0.07747, 0.5654, -0.8155, -0.0198, 0.5784, -0.9734, -0.2264, -0.03403, -0.9938, -0.1057, -0.03398, -0.9562, -0.2752, -0.0996, 0.3272, 0.2638, 0.9074, 0.3196, 0.2004, 0.9261, 0.3882, 0.206, 0.8983, -0.03882, 0.1737, 0.984, -0.06962, 0.09952, 0.9926, -0.04529, 0.1334, 0.99, -0.9612, -0.2255, -0.1588, -0.9599, -0.1339, -0.2463, -0.9529, -0.179, -0.2447, -0.9522, -0.04094, 0.3026, -0.9694, -0.04695, 0.241, -0.9453, -0.1868, 0.2673, -0.1286, -0.125, -0.9838, -0.1629, 0.00381, -0.9866, -0.1266, 0.0468, -0.9908, -0.1543, 0.4895, 0.8582, -0.03928, 0.4368, 0.8987, -0.06826, 0.549, 0.833, 0.9659, 0.1079, -0.2353, 0.9648, 0.07967, -0.2507, 0.9606, 0.09151, -0.2626, 0.7113, 0.6908, 0.1297, 0.7399, 0.6576, 0.1416, 0.7379, 0.6633, 0.1247, 0.215, 0.9327, 0.2896, 0.224, 0.933, 0.2816, 0.2142, 0.938, 0.2725, 0.1809, 0.1574, 0.9708, 0.3098, 0.1507, 0.9388, 0.1978, 0.1651, 0.9662, 0.05632, 0.9322, 0.3576, 0.06594, 0.9274, 0.3683, 0.08669, 0.966, 0.2437, -0.4029, 0.8571, 0.321, -0.3821, 0.8718, 0.3065, -0.4034, 0.8678, 0.2903, -0.5795, 0.7881, 0.2075, -0.5691, 0.8097, 0.1432, -0.5834, 0.795, 0.1659, -0.6652, 0.1812, 0.7244, -0.6327, 0.1796, 0.7533, -0.6171, 0.2238, 0.7544, 0.001298, -0.5604, 0.8282, 0.06326, -0.531, 0.845, 0.009952, -0.3638, 0.9314, -0.9518, 0.2821, -0.1202, -0.9611, 0.2412, -0.1345, -0.9588, 0.2773, -0.06224, 0.03474, -0.4886, 0.8718, 0.05111, -0.4683, 0.8821, -0.1547, -0.5509, 0.8201, 0.005558, -0.9999, -0.01461, -0.007511, -0.9999, 0.01056, -0.04336, -0.9988, -0.02301, -0.1754, -0.9844, 0.0118, -0.1883, -0.9801, -0.0626, -0.1416, -0.9866, -0.0811, -0.3928, -0.6614, 0.6389, -0.3269, -0.665, 0.6714, -0.3926, -0.6062, 0.6917, -0.3955, -0.6607, 0.638, -0.6402, -0.3282, -0.6945, -0.6268, -0.3883, -0.6755, -0.6592, -0.391, -0.6423, -0.6869, -0.3526, -0.6355, -0.1147, 0.9284, -0.3534, -0.1069, 0.9057, -0.4103, -0.1447, 0.9027, -0.4052, -0.1591, 0.9121, -0.3777, -0.9117, 0.2763, 0.3042, -0.9129, 0.3156, 0.2589, -0.9189, 0.3412, 0.1982, -0.9253, 0.3005, 0.2315, 0.09697, 0.7821, 0.6156, 0.07077, 0.822, 0.5651, 0.05454, 0.8125, 0.5804, 0.02024, 0.8036, 0.5948, -0.888, -0.3499, 0.2984, -0.8805, -0.3593, 0.3094, -0.8844, -0.3437, 0.3157, -0.8081, -0.2493, -0.5337, -0.8716, -0.1857, -0.4536, -0.8744, -0.07563, -0.4792, -0.9168, -0.3636, 0.1651, -0.9124, -0.3543, 0.2048, -0.925, -0.3361, 0.177, -0.2426, -0.628, 0.7395, -0.2698, -0.5365, 0.7996, -0.3042, -0.6481, 0.6981, 0.07497, -0.1135, 0.9907, 0.1674, -0.01127, 0.9858, 0.07809, -0.03622, 0.9963, 0.9523, -0.127, 0.2776, 0.9331, -0.02661, 0.3586, 0.6735, -0.1851, 0.7156, 0.9072, 0.0578, 0.4166, 0.925, 0.1078, 0.3642, 0.8676, 0.0954, 0.488, 0.7418, 0.1655, -0.6499, 0.859, 0.1223, -0.4972, 0.6991, 0.1013, -0.7078, -0.98, 0.1657, -0.1105, -0.9799, 0.174, -0.0977, -0.9741, 0.1959, -0.1132, -0.2074, -0.2127, -0.9548, -0.1496, -0.2035, -0.9676, -0.1976, -0.2459, -0.949, -0.2026, -0.566, -0.7992, -0.2573, -0.4985, -0.8278, -0.1324, -0.5886, -0.7975, -0.1594, -0.594, -0.7885, -0.2645, -0.523, -0.8103, -0.01476, -0.5393, -0.842, -0.9779, 0.159, -0.1359, -0.9777, 0.1729, -0.1193, -0.9498, 0.1712, -0.2616, -0.9635, 0.2094, -0.1671, -0.9782, 0.09935, -0.1823, -0.962, 0.2296, -0.1479, -0.9332, -0.2457, -0.2621, -0.9174, -0.2036, -0.342, -0.9008, -0.3475, -0.2603, -0.7492, 0.6516, 0.1189, -0.7234, 0.69, 0.02431, -0.7464, 0.6652, 0.01873, 0.6976, 0.7157, 0.03445, 0.755, 0.653, 0.06004, 0.7499, 0.6604, -0.0389, -0.4646, 0.2702, 0.8433, -0.4792, 0.4011, 0.7807, -0.5088, 0.3301, 0.7951, -0.3208, 0.4097, 0.8539, -0.2387, 0.4872, 0.8401, -0.3046, 0.5167, 0.8002, 0.998, 0.04571, -0.04408, 0.9963, -0.04062, -0.07533, 0.9925, 0.04488, -0.1139, 0.4527, 0.8901, 0.05319, 0.5387, 0.8376, 0.09066, 0.4497, 0.8917, -0.05202, 0.7626, -0.3878, 0.5177, 0.7454, -0.4415, 0.4995, 0.7842, -0.4355, 0.442, 0.896, 0.08759, -0.4354, 0.8528, 0.2057, -0.4801, 0.8926, 0.1475, -0.4259, 0.5468, -0.1259, -0.8277, 0.5505, -0.03653, -0.8341, 0.5753, -0.1578, -0.8026, 0.7272, 0.4866, -0.4841, 0.5758, 0.5676, -0.5884, 0.6659, 0.5446, -0.5099, -0.4305, -0.8607, 0.2719, -0.4393, -0.8663, 0.238, -0.4228, -0.8724, 0.2451, -0.6389, -0.7065, 0.3044, -0.6401, -0.7127, 0.287, -0.628, -0.7082, 0.3226, -0.2638, -0.8452, 0.4647, -0.2764, -0.8409, 0.4652, -0.278, -0.8438, 0.4589, -0.1705, -0.9853, 0.01107, -0.1734, -0.9847, -0.01664, -0.1503, -0.988, -0.03577, -0.04795, -0.9283, 0.3688, -0.009505, -0.909, 0.4167, -0.06533, -0.886, 0.4592, -0.5497, -0.8336, 0.0543, -0.6864, -0.7263, 0.03667, -0.6004, -0.799, -0.03176, -0.6434, -0.764, -0.04964, -0.0008246, 0.8088, 0.5881, -0.03467, 0.8104, 0.5849, -0.05615, 0.8056, 0.5897, -0.0225, 0.7454, 0.6662, -0.6748, 0.6069, 0.42, -0.6634, 0.6334, 0.3983, -0.6035, 0.7363, 0.3061, -0.6679, 0.6591, 0.3457, -0.6973, 0.3689, 0.6146, -0.7174, 0.3386, 0.6088, -0.7234, 0.3318, 0.6055, -0.6474, 0.344, 0.6801, -0.6831, 0.3465, 0.6429, -0.8708, 0.4858, 0.07506, -0.8579, 0.5067, 0.08546, -0.8722, 0.4845, -0.06683, -0.897, 0.4359, 0.07294, -0.3121, 0.6165, -0.7228, -0.2205, 0.6426, -0.7338, -0.1866, 0.5321, -0.8259, -0.2405, 0.5929, -0.7685, 0.3614, -0.1744, -0.916, 0.3025, -0.317, -0.8989, 0.2522, -0.2512, -0.9345, 0.3843, 0.8375, -0.3886, 0.413, 0.8307, -0.3733, 0.3991, 0.8292, -0.3914, -0.1103, 0.9915, 0.06871, -0.07636, 0.9959, 0.04948, -0.1098, 0.9927, 0.05011, -0.2998, 0.9046, -0.3031, -0.2588, 0.929, -0.2645, -0.2741, 0.9099, -0.3113, -0.3515, 0.9078, -0.2286, -0.2869, 0.9253, -0.2481, -0.3168, 0.9056, -0.2818, -0.5717, -0.8127, 0.1124, -0.5739, -0.8081, 0.1328, -0.6097, -0.7889, 0.07665, -0.9546, -0.04934, -0.2937, -0.9688, -0.09302, -0.2298, -0.9841, -0.06832, -0.1637, -0.733, 0.3602, -0.577, -0.7144, 0.3177, -0.6235, -0.7855, 0.2222, -0.5776, -0.791, 0.2611, -0.5533, -0.698, 0.7098, -0.09516, -0.5807, 0.7719, -0.2587, -0.7494, 0.6029, -0.2737, -0.2424, -0.1227, -0.9624, -0.427, -0.06418, -0.902, -0.2628, -0.05963, -0.963, -0.1834, -0.05598, -0.9814, -0.2967, -0.04139, -0.9541, -0.2385, -0.02624, -0.9708, -0.2855, 0.7524, -0.5936, -0.2752, 0.7907, -0.5469, -0.2503, 0.7771, -0.5775, -0.9325, 0.3611, 0.007548, -0.926, 0.3764, 0.02958, -0.9322, 0.3616, -0.01586, -0.9483, 0.3133, -0.0516, -0.9504, 0.02337, 0.31, -0.972, -0.03983, 0.2316, -0.945, -0.01779, 0.3264, -0.949, 0.05365, 0.3105, -0.3983, -0.4993, 0.7694, -0.4329, -0.4662, 0.7716, -0.4791, -0.4317, 0.7643, -0.4395, -0.4713, 0.7646, -0.4272, -0.5153, 0.7429, -0.6999, -0.6921, 0.1765, -0.6618, -0.7172, 0.2181, -0.7467, -0.5615, 0.3566, -0.3585, -0.2688, -0.894, -0.249, -0.3521, -0.9022, -0.3496, -0.3031, -0.8865, -0.9774, 0.08323, 0.1942, -0.9859, -0.0431, 0.1618, -0.9692, -0.1369, 0.2047, -0.7144, 0.02396, 0.6993, -0.6989, -0.009961, 0.7151, -0.6979, 0.02672, 0.7157, -0.9831, -0.1699, 0.06754, -0.9979, -0.06424, -0.005722, -0.9956, -0.09351, -0.009942, -0.8876, -0.1413, -0.4384, -0.881, -0.01943, -0.4726, -0.8329, -0.1635, -0.5287, -0.7296, -0.4361, -0.5269, -0.7021, -0.5534, -0.4481, -0.7604, -0.4732, -0.4448, -0.8963, -0.4273, 0.1186, -0.8582, -0.4813, 0.1783, -0.9365, -0.3269, 0.1272, -0.9207, -0.3849, 0.06414, -0.9052, -0.4163, 0.0855, -0.9351, -0.3237, 0.1441, -0.9119, -0.3916, 0.1227, -0.8963, -0.4145, 0.1573, -0.9137, -0.375, 0.1568, -0.3957, -0.7892, 0.4696, -0.4204, -0.7759, 0.4704, -0.4168, -0.8031, 0.4257, -0.2734, -0.8797, 0.389, -0.2436, -0.8818, 0.4039, -0.2741, -0.8669, 0.4163, -0.2897, -0.8734, 0.3915, 0.08326, -0.2757, -0.9576, 0.08077, -0.3508, -0.933, 0.0461, -0.2873, -0.9567, 0.02755, -0.3016, -0.953, 0.01357, -0.3482, -0.9373, 0.01829, -0.2717, -0.9622, 0.6472, 0.7603, -0.05619, 0.6525, 0.7543, 0.07207, 0.7242, 0.6895, -0.009829, 0.7959, 0.3586, 0.4877, 0.8023, 0.3307, 0.4969, 0.8526, 0.3189, 0.414, 0.9183, 0.2859, 0.2738, 0.9163, 0.2019, 0.3459, 0.9258, 0.1825, 0.3309, -0.8615, -0.3962, -0.3175, -0.8493, -0.4685, -0.2434, -0.8808, -0.386, -0.2744, 0.7272, -0.6861, -0.02133, 0.7165, -0.693, -0.08025, 0.7343, -0.6591, -0.1625, 0.8059, -0.3581, 0.4714, 0.8027, -0.1825, 0.5677, 0.7509, -0.3195, 0.578, 0.3989, -0.3523, 0.8466, 0.4156, -0.3244, 0.8497, 0.3955, -0.2438, 0.8855, -0.2383, -0.4897, 0.8387, -0.1113, -0.3778, 0.9192, -0.3083, -0.4561, 0.8348, -0.8985, -0.4354, -0.05617, -0.8835, -0.4247, -0.1978, -0.8686, -0.4662, -0.1679, -0.8771, -0.4481, -0.1728, -0.921, -0.3476, -0.176, -0.8919, -0.4075, -0.1963, 0.06688, -0.994, -0.08619, 0.07618, -0.9967, -0.02734, 0.04444, -0.999, -0.005135, -0.04376, -0.7757, 0.6295, -0.007287, -0.8173, 0.5762, 0.1836, -0.7653, 0.6169, -0.01526, -0.816, 0.5779, 0.3815, -0.588, 0.7132, 0.06205, -0.6724, 0.7376, 0.05275, -0.9967, 0.06184, 0.00418, -0.9999, -0.01411, 0.1425, -0.9885, 0.05024, -0.1326, -0.9829, 0.1276, -0.1591, -0.9872, -0.007061, -0.1095, -0.9832, -0.1459, 0.4502, -0.8929, 0.004529, 0.3989, -0.9161, 0.03969, 0.3821, -0.9236, -0.03022, 0.08541, -0.6968, 0.7122, 0.2611, -0.7431, 0.6161, 0.136, -0.6219, 0.7712, -0.2983, -0.306, 0.9041, -0.2664, -0.2958, 0.9174, -0.2826, -0.2521, 0.9255, -0.3302, 0.5011, 0.7999, -0.3065, 0.512, 0.8025, -0.3332, 0.5267, 0.7821, -0.3344, 0.5138, 0.79, -0.3397, 0.6027, 0.7221, -0.33, 0.6006, 0.7282, -0.3249, 0.5724, 0.7529, -0.3288, 0.6169, 0.7151, -0.7646, 0.142, 0.6287, -0.6923, 0.1019, 0.7144, -0.6872, 0.1145, 0.7174, -0.7211, 0.1873, 0.667, -0.8023, 0.5771, 0.1526, -0.7994, 0.5708, 0.1874, -0.7939, 0.5862, 0.1615, -0.6195, -0.7777, 0.1065, -0.6195, -0.7777, 0.1065, -0.6195, -0.7777, 0.1065])] * 3)])

# ---- objects
ob_rabbit = bpy.data.objects.new('Rabbit', me_rabbit)

# ---- transforms, parenting, visibility, modifiers, constraints
ob_rabbit.location = (0.0, 0.0, 0.0)
ob_rabbit.rotation_euler = (1.571, -0.0, 0.0)
ob_rabbit.lineart.crease_threshold = 0.0
_m = ob_rabbit.modifiers.new('Mirror', 'MIRROR')
_m.use_clip = True

# ---- collection membership
col_collection_1.objects.link(ob_rabbit)

# ---- scene / render settings (as saved in the file)
scene.frame_start = 1; scene.frame_end = 250; scene.frame_set(1)
scene.render.engine = 'CYCLES'
scene.render.resolution_percentage = 50
scene.render.dither_intensity = 0.0
scene.cycles.use_denoising = False
scene.cycles.samples = 128
scene.cycles.sampling_pattern = 'TABULATED_SOBOL'
scene.cycles.light_sampling_threshold = 0.0
scene.cycles.use_adaptive_sampling = False
scene.cycles.use_light_tree = False
scene.cycles.blur_glossy = 0.0
scene.cycles.sample_clamp_indirect = 0.0
scene.view_settings.view_transform = 'Standard'
bpy.context.view_layer.update()

# ---- added for rendering (the .blend has no active camera and no usable light): camera, sun
cam_auto = bpy.data.cameras.new('AutoCamera')
cam_auto.lens = 50.0
cam_auto.sensor_width = 36.0
cam_auto.clip_end = 1000.0
ob_auto_camera = bpy.data.objects.new('AutoCamera', cam_auto)
scene.collection.objects.link(ob_auto_camera)
ob_auto_camera.location = (1.64703, -1.93162, 1.90582)
ob_auto_camera.rotation_euler = (1.09748, -7.21219e-08, 0.694738)
scene.camera = ob_auto_camera
light_auto_sun = bpy.data.lights.new('AutoSun', 'SUN')
light_auto_sun.energy = 3.0
light_auto_sun.angle = 0.0523599
ob_auto_sun = bpy.data.objects.new('AutoSun', light_auto_sun)
scene.collection.objects.link(ob_auto_sun)
ob_auto_sun.rotation_euler = (0.872665, 0.174533, 0.523599)
bpy.context.view_layer.update()
